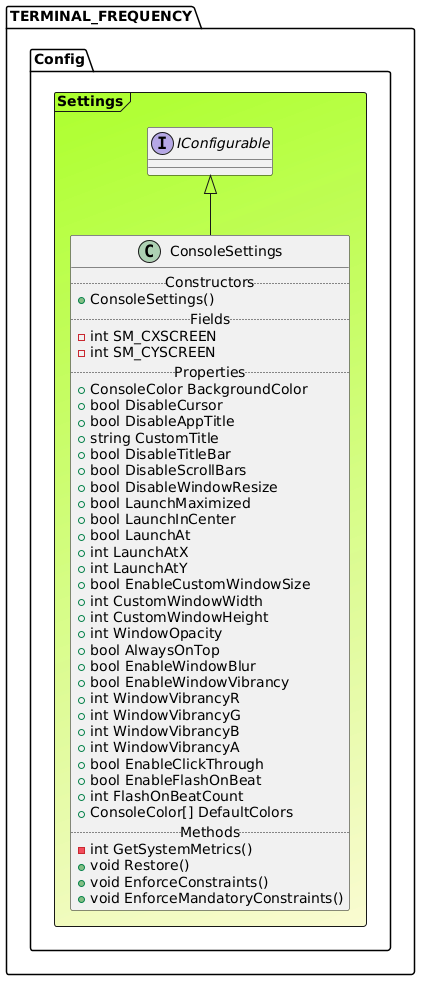

The diagram above was rendered by PlantUML. Its source (embedded in the PNG):
@startuml

Frame TERMINAL_FREQUENCY.Config.Settings #GreenYellow/LightGoldenRodYellow{
interface "IConfigurable" as IConfigurable
class ConsoleSettings extends IConfigurable{
.. Constructors ..
+ConsoleSettings()
.. Fields ..
-int SM_CXSCREEN
-int SM_CYSCREEN
.. Properties ..
+ ConsoleColor BackgroundColor
+ bool DisableCursor
+ bool DisableAppTitle
+ string CustomTitle
+ bool DisableTitleBar
+ bool DisableScrollBars
+ bool DisableWindowResize
+ bool LaunchMaximized
+ bool LaunchInCenter
+ bool LaunchAt
+ int LaunchAtX
+ int LaunchAtY
+ bool EnableCustomWindowSize
+ int CustomWindowWidth
+ int CustomWindowHeight
+ int WindowOpacity
+ bool AlwaysOnTop
+ bool EnableWindowBlur
+ bool EnableWindowVibrancy
+ int WindowVibrancyR
+ int WindowVibrancyG
+ int WindowVibrancyB
+ int WindowVibrancyA
+ bool EnableClickThrough
+ bool EnableFlashOnBeat
+ int FlashOnBeatCount
+ ConsoleColor[] DefaultColors
.. Methods ..
-int GetSystemMetrics()
+void Restore()
+void EnforceConstraints()
+void EnforceMandatoryConstraints()
}
}
@enduml